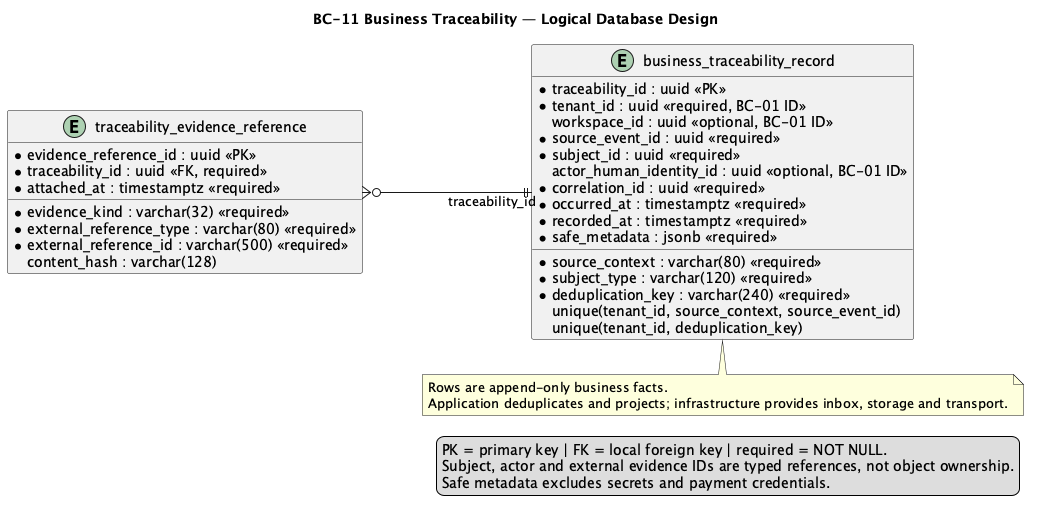

The diagram above was rendered by PlantUML. Its source (embedded in the PNG):
@startuml
title BC-11 Business Traceability — Logical Database Design
left to right direction
skinparam shadowing false
skinparam linetype ortho
skinparam entity {
  BackgroundColor #F8FAFC
  BorderColor #334155
  FontColor #0F172A
}

entity "business_traceability_record" as business_traceability_record {
  * traceability_id : uuid <<PK>>
  * tenant_id : uuid <<required, BC-01 ID>>
    workspace_id : uuid <<optional, BC-01 ID>>
  * source_context : varchar(80) <<required>>
  * source_event_id : uuid <<required>>
  * subject_type : varchar(120) <<required>>
  * subject_id : uuid <<required>>
    actor_human_identity_id : uuid <<optional, BC-01 ID>>
  * correlation_id : uuid <<required>>
  * occurred_at : timestamptz <<required>>
  * recorded_at : timestamptz <<required>>
  * safe_metadata : jsonb <<required>>
  * deduplication_key : varchar(240) <<required>>
    unique(tenant_id, source_context, source_event_id)
    unique(tenant_id, deduplication_key)
}

entity "traceability_evidence_reference" as traceability_evidence_reference {
  * evidence_reference_id : uuid <<PK>>
  * traceability_id : uuid <<FK, required>>
  * evidence_kind : varchar(32) <<required>>
  * external_reference_type : varchar(80) <<required>>
  * external_reference_id : varchar(500) <<required>>
    content_hash : varchar(128)
  * attached_at : timestamptz <<required>>
}

traceability_evidence_reference }o--|| business_traceability_record : traceability_id

note bottom of business_traceability_record
Rows are append-only business facts.
Application deduplicates and projects; infrastructure provides inbox, storage and transport.
end note

legend right
PK = primary key | FK = local foreign key | required = NOT NULL.
Subject, actor and external evidence IDs are typed references, not object ownership.
Safe metadata excludes secrets and payment credentials.
endlegend
@enduml